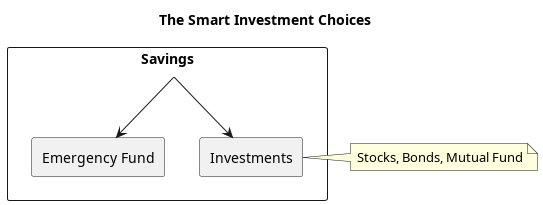

The diagram above was rendered by PlantUML. Its source (embedded in the PNG):
@startuml
title The Smart Investment Choices
rectangle "Savings" as save {
rectangle "Emergency Fund" as E
rectangle "Investments" as I
}
save --> E
save --> I
note right of I : Stocks, Bonds, Mutual Fund
@enduml